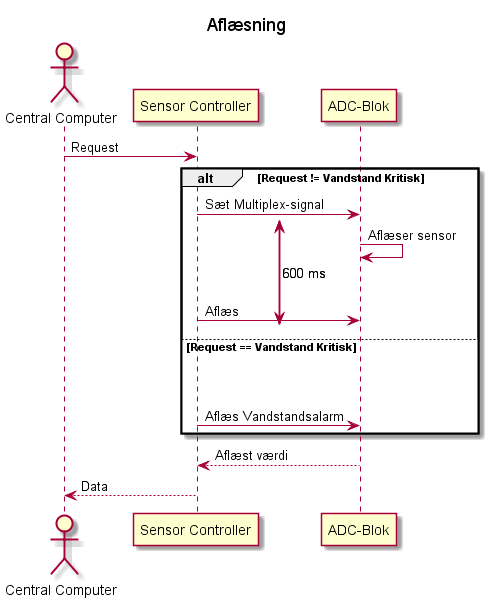

The diagram above was rendered by PlantUML. Its source (embedded in the PNG):
@startuml
!pragma teoz true

title "Aflæsning"

actor "Central Computer" as CC
participant "Sensor Controller" as SC
participant "ADC-Blok" as ADC

{start_com} CC -> SC : Request 
alt Request != Vandstand Kritisk
{start_read} SC -> ADC: Sæt Multiplex-signal
ADC -> ADC: Aflæser sensor
{end_read} SC -> ADC: \n\nAflæs
else Request == Vandstand Kritisk
SC -> ADC : \n\n\nAflæs Vandstandsalarm
end alt
ADC --> SC: Aflæst værdi
{end_com} SC --> CC: Data

{start_read} <-> {end_read}: 600 ms


@enduml